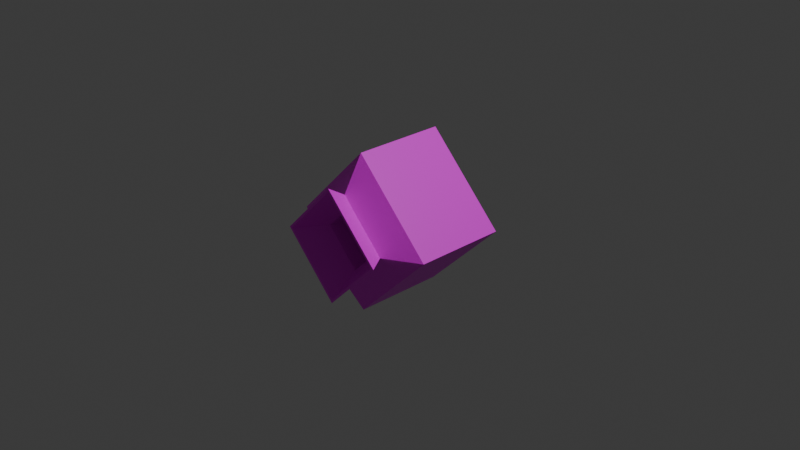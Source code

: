 # Source: shotgun.blend  (saved by Blender 4.1.24; exported with 4.5.12 LTS)
import bpy
from mathutils import Matrix  # noqa: F401  (used for matrix-valued properties, if any)

bpy.ops.wm.read_factory_settings(use_empty=True)
scene = bpy.context.scene
scene.name = 'Scene'

# ---- collections
col_collection = bpy.data.collections.new('Collection'); scene.collection.children.link(col_collection)

# ---- images (referenced by path relative to the original .blend; pixels are not part of the script)
import os
ASSET_DIR = os.environ.get("B2B_ASSET_DIR", "")  # directory of the original .blend (textures are referenced by path, not embedded)
HERE = os.path.dirname(os.path.abspath(__file__))  # packed textures are extracted next to this script under _unpacked/

def load_image(name, relpath, width, height, colorspace="sRGB"):
    """Load a texture the original file referenced (path relative to the .blend, or extracted next to this script)."""
    p = next((c for c in (os.path.join(HERE, relpath), os.path.join(ASSET_DIR, relpath)) if relpath and os.path.exists(c)), "")
    if p:
        img = bpy.data.images.load(p, check_existing=True)
        img.name = name
    else:  # same state as the original file: an image datablock whose file is absent (Cycles renders it pink)
        img = bpy.data.images.new(name, width, height)
        img.source = "FILE"
        img.filepath = "//" + (relpath or name)
    img.colorspace_settings.name = colorspace
    return img
img_shotgun_png = load_image('shotgun.png', 'shotgun.png', 1024, 1024, 'sRGB')

# ---- materials (node trees are filled in below, after node groups)
mat_material = bpy.data.materials.new('material')
mat_material.use_transparent_shadow = False

# ---- material node trees
mat_material.use_nodes = True; mat_material.node_tree.nodes.clear()
_N = mat_material.node_tree.nodes; _L = mat_material.node_tree.links
n0 = _N.new('ShaderNodeBsdfPrincipled'); n0.name = 'プリンシプルBSDF'; n0.location = (10, 300)
n1 = _N.new('ShaderNodeOutputMaterial'); n1.name = 'マテリアル出力'; n1.location = (300, 300)
n2 = _N.new('ShaderNodeTexImage'); n2.name = '画像テクスチャ'; n2.location = (-280, 280)
n2.image = img_shotgun_png
_L.new(n0.outputs[0], n1.inputs[0])
_L.new(n2.outputs[0], n0.inputs[0])
n1.is_active_output = True

# ---- world
world_world = bpy.data.worlds.new('World'); scene.world = world_world
world_world.use_nodes = True; world_world.node_tree.nodes.clear()
_N = world_world.node_tree.nodes; _L = world_world.node_tree.links
n0 = _N.new('ShaderNodeOutputWorld'); n0.name = 'World Output'; n0.location = (300, 300)
n1 = _N.new('ShaderNodeBackground'); n1.name = 'Background'; n1.location = (10, 300)
n1.inputs[0].default_value = (0.05088, 0.05088, 0.05088, 1.0)
_L.new(n1.outputs[0], n0.inputs[0])
n0.is_active_output = True
world_world.color = (0.05088, 0.05088, 0.05088)
world_world.use_sun_shadow = False
world_world.sun_shadow_jitter_overblur = 0.0

# ---- cameras
cam_camera = bpy.data.cameras.new('Camera')
cam_camera.clip_end = 100.0
cam_camera.ortho_scale = 7.314

# ---- lights
light_light = bpy.data.lights.new('Light', 'POINT')
light_light.transmission_factor = 0.0
light_light.energy = 1000.0
light_light.shadow_soft_size = 0.1
light_light.shadow_maximum_resolution = 0.006
light_light.use_absolute_resolution = True

# ---- meshes
me_001 = bpy.data.meshes.new('球.001')
me_001.from_pydata([(0.0, 0.866, -0.5), (0.866, -3.786e-08, 0.5), (0.866, -3.786e-08, -0.5), (-7.571e-08, -0.866, 0.5), (-7.571e-08, -0.866, -0.5), (-0.866, 1.136e-07, 0.5), (-0.866, 1.136e-07, -0.5), (1.514e-07, 0.866, 0.5), (0.0, 0.0, -1.0), (-4.326e-08, -0.4949, 0.7143), (0.4949, -2.163e-08, 0.7143), (8.653e-08, 0.4949, 0.7143), (-0.4949, 6.489e-08, 0.7143), (-0.5849, 9.449e-08, 0.9143), (-6.921e-08, -0.5849, 0.9143), (0.5849, -3.306e-09, 0.9143), (9.061e-08, 0.5849, 0.9143), (-0.6222, 1.016e-07, 0.9143), (-6.92e-08, -0.6222, 0.9143), (0.6222, -7.194e-09, 0.9143), (9.399e-08, 0.6222, 0.9143), (-2.933e-08, -0.3684, 0.6027), (0.3684, -1.236e-08, 0.6027), (7.134e-08, 0.3684, 0.6027), (-0.3684, 4.924e-08, 0.6027), (-0.3684, -1.744e-08, -0.2216), (3.735e-08, -0.3684, -0.2216), (0.3684, -7.904e-08, -0.2216), (1.38e-07, 0.3684, -0.2216)], [], [(8, 0, 2), (0, 7, 1, 2), (1, 10, 9, 3), (8, 2, 4), (2, 1, 3, 4), (3, 9, 12, 5), (8, 4, 6), (4, 3, 5, 6), (8, 6, 0), (6, 5, 7, 0), (7, 11, 10, 1), (9, 10, 19, 18), (5, 12, 11, 7), (14, 15, 22, 21), (10, 11, 20, 19), (12, 9, 18, 17), (11, 12, 17, 20), (14, 13, 17, 18), (15, 14, 18, 19), (16, 15, 19, 20), (13, 16, 20, 17), (15, 16, 23, 22), (13, 14, 21, 24), (22, 23, 28, 27), (16, 13, 24, 23), (26, 27, 28, 25), (24, 21, 26, 25), (23, 24, 25, 28), (21, 22, 27, 26)])
_uv = me_001.uv_layers.new(name='UVマップ')
_uv.uv.foreach_set('vector', [0.625, 0.01634, 0.5163, 0.1566, 0.7337, 0.1566, 0.5163, 0.1566, 0.5163, 0.3341, 0.7337, 0.3341, 0.7337, 0.1566, 0.7663, 0.3341, 0.8129, 0.3942, 0.9371, 0.3942, 0.9837, 0.3341, 0.875, 0.01634, 0.7663, 0.1566, 0.9837, 0.1566, 0.7663, 0.1566, 0.7663, 0.3341, 0.9837, 0.3341, 0.9837, 0.1566, 0.01634, 0.3341, 0.06291, 0.3942, 0.1871, 0.3942, 0.2337, 0.3341, 0.125, 0.01634, 0.01634, 0.1566, 0.2337, 0.1566, 0.01634, 0.1566, 0.01634, 0.3341, 0.2337, 0.3341, 0.2337, 0.1566, 0.375, 0.01634, 0.2663, 0.1566, 0.4837, 0.1566, 0.2663, 0.1566, 0.2663, 0.3341, 0.4837, 0.3341, 0.4837, 0.1566, 0.5163, 0.3341, 0.5629, 0.3942, 0.6871, 0.3942, 0.7337, 0.3341, 0.9371, 0.3942, 0.8129, 0.3942, 0.7969, 0.4331, 0.9531, 0.4331, 0.2663, 0.3341, 0.3129, 0.3942, 0.4371, 0.3942, 0.4837, 0.3341, 0.9484, 0.4378, 0.8016, 0.4378, 0.8288, 0.4994, 0.9212, 0.4994, 0.6871, 0.3942, 0.5629, 0.3942, 0.5469, 0.4331, 0.7031, 0.4331, 0.1871, 0.3942, 0.06291, 0.3942, 0.04693, 0.4331, 0.2031, 0.4331, 0.4371, 0.3942, 0.3129, 0.3942, 0.2969, 0.4331, 0.4531, 0.4331, 0.05161, 0.4378, 0.1984, 0.4378, 0.2031, 0.4331, 0.04693, 0.4331, 0.8016, 0.4378, 0.9484, 0.4378, 0.9531, 0.4331, 0.7969, 0.4331, 0.5516, 0.4378, 0.6984, 0.4378, 0.7031, 0.4331, 0.5469, 0.4331, 0.3016, 0.4378, 0.4484, 0.4378, 0.4531, 0.4331, 0.2969, 0.4331, 0.6984, 0.4378, 0.5516, 0.4378, 0.5788, 0.4994, 0.6712, 0.4994, 0.1984, 0.4378, 0.05161, 0.4378, 0.07877, 0.4994, 0.1712, 0.4994, 0.3012, 0.7901, 0.3012, 0.6976, 0.4475, 0.6976, 0.4475, 0.7901, 0.4484, 0.4378, 0.3016, 0.4378, 0.3288, 0.4994, 0.4212, 0.4994, 0.54, 0.7901, 0.4475, 0.7901, 0.4475, 0.6976, 0.54, 0.6976, 0.6862, 0.6976, 0.6862, 0.7901, 0.54, 0.7901, 0.54, 0.6976, 0.4475, 0.5513, 0.54, 0.5513, 0.54, 0.6976, 0.4475, 0.6976, 0.54, 0.9363, 0.4475, 0.9363, 0.4475, 0.7901, 0.54, 0.7901])
me_001.materials.append(mat_material)
me_001.update()

# ---- objects
ob_light = bpy.data.objects.new('Light', light_light)
ob_camera = bpy.data.objects.new('Camera', cam_camera)
ob_x = bpy.data.objects.new('球', me_001)

# ---- transforms, parenting, visibility, modifiers, constraints
ob_light.location = (4.076, 1.005, 5.904)
ob_light.rotation_euler = (0.6503, 0.05522, 1.866)
ob_light.lock_rotations_4d = False
ob_light.empty_display_type = 'ARROWS'
ob_light.color = (0.0, 0.0, 0.0, 0.0)
ob_light.lineart.crease_threshold = 0.0
ob_camera.location = (7.359, -6.926, 4.958)
ob_camera.rotation_euler = (1.109, 0.0, 0.8149)
ob_camera.lock_rotations_4d = False
ob_camera.empty_display_type = 'ARROWS'
ob_camera.color = (0.0, 0.0, 0.0, 0.0)
ob_camera.display_type = 'WIRE'
ob_camera.lineart.crease_threshold = 0.0
ob_x.location = (0.0, 0.0, 0.0)
ob_x.rotation_euler = (1.571, 0.0, 0.0)

# ---- collection membership
col_collection.objects.link(ob_light)
col_collection.objects.link(ob_camera)
col_collection.objects.link(ob_x)

# ---- scene / render settings (as saved in the file)
scene.camera = ob_camera
scene.frame_start = 1; scene.frame_end = 250; scene.frame_set(1)
scene.render.engine = 'BLENDER_EEVEE_NEXT'
scene.cycles.sampling_pattern = 'TABULATED_SOBOL'
scene.eevee.ray_tracing_options.trace_max_roughness = 0.0
bpy.context.view_layer.update()

